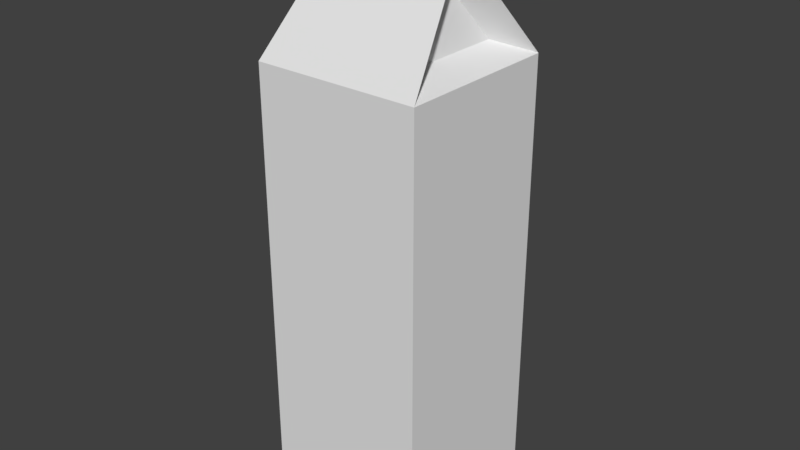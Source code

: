 # Source: milk_carton.blend  (saved by Blender 2.79.0; exported with 4.5.12 LTS)
import bpy
from mathutils import Matrix  # noqa: F401  (used for matrix-valued properties, if any)

bpy.ops.wm.read_factory_settings(use_empty=True)
scene = bpy.context.scene
scene.name = 'Scene'

# ---- collections
col_collection_1 = bpy.data.collections.new('Collection 1'); scene.collection.children.link(col_collection_1)

# ---- world
world_world = bpy.data.worlds.new('World'); scene.world = world_world
world_world.color = (0.05088, 0.05088, 0.05088)
world_world.use_sun_shadow = False
world_world.sun_shadow_jitter_overblur = 0.0
world_world.cycles.sampling_method = 'MANUAL'

# ---- meshes
me_cube_001 = bpy.data.meshes.new('Cube.001')
me_cube_001.from_pydata([(-0.3, 0.0, -0.3), (-0.3, 0.0, 0.3), (-0.3, 1.6, -0.3), (-0.3, 1.6, 0.3), (0.3, 0.0, -0.3), (0.3, 0.0, 0.3), (0.3, 1.6, -0.3), (0.3, 1.6, 0.3), (-0.2247, 1.953, 0.01626), (-0.2247, 1.953, -0.01626), (0.2247, 1.953, -0.01626), (0.2247, 1.953, 0.01626), (-0.2247, 2.059, 0.01626), (-0.2247, 2.059, -0.01626), (0.2247, 2.059, -0.01626), (0.2247, 2.059, 0.01626), (-0.1974, 1.652, 0.18), (-0.1974, 1.652, -0.18), (0.1974, 1.652, 0.18), (0.1974, 1.652, -0.18), (-0.1522, 1.864, 0.009757), (-0.1522, 1.864, -0.009756), (0.1522, 1.864, 0.009757), (0.1522, 1.864, -0.009756)], [], [(0, 1, 3, 2), (3, 7, 11, 8), (6, 7, 5, 4), (4, 5, 1, 0), (2, 6, 4, 0), (7, 3, 1, 5), (8, 11, 15, 12), (11, 7, 18, 22), (9, 2, 17, 21), (6, 2, 9, 10), (13, 12, 15, 14), (9, 8, 12, 13), (11, 10, 14, 15), (10, 9, 13, 14), (17, 16, 20, 21), (18, 19, 23, 22), (2, 3, 16, 17), (8, 9, 21, 20), (6, 10, 23, 19), (3, 8, 20, 16), (7, 6, 19, 18), (10, 11, 22, 23)])
me_cube_001.use_remesh_preserve_volume = False
me_cube_001.use_remesh_preserve_attributes = False
me_cube_001.use_mirror_vertex_groups = False
me_cube_001.update()

# ---- objects
ob_milk_carton = bpy.data.objects.new('milk_carton', me_cube_001)

# ---- transforms, parenting, visibility, modifiers, constraints
ob_milk_carton.location = (0.0, 0.0, 0.0)
ob_milk_carton.rotation_euler = (1.571, 2.22e-16, 2.22e-16)
ob_milk_carton.lineart.crease_threshold = 0.0

# ---- collection membership
col_collection_1.objects.link(ob_milk_carton)

# ---- scene / render settings (as saved in the file)
scene.frame_start = 1; scene.frame_end = 250; scene.frame_set(1)
scene.render.engine = 'BLENDER_EEVEE_NEXT'
scene.render.resolution_percentage = 50
scene.render.dither_intensity = 0.0
scene.cycles.use_denoising = False
scene.cycles.samples = 128
scene.cycles.sampling_pattern = 'TABULATED_SOBOL'
scene.cycles.use_adaptive_sampling = False
scene.cycles.use_light_tree = False
scene.cycles.blur_glossy = 0.0
scene.cycles.sample_clamp_indirect = 0.0
scene.view_settings.view_transform = 'Standard'
bpy.context.view_layer.update()

# ---- added for rendering (the .blend has no active camera and no usable light): camera, sun
cam_auto = bpy.data.cameras.new('AutoCamera')
cam_auto.lens = 50.0
cam_auto.sensor_width = 36.0
cam_auto.clip_end = 1000.0
ob_auto_camera = bpy.data.objects.new('AutoCamera', cam_auto)
scene.collection.objects.link(ob_auto_camera)
ob_auto_camera.location = (2.06059, -2.47271, 2.67805)
ob_auto_camera.rotation_euler = (1.09748, -7.21219e-08, 0.694738)
scene.camera = ob_auto_camera
light_auto_sun = bpy.data.lights.new('AutoSun', 'SUN')
light_auto_sun.energy = 3.0
light_auto_sun.angle = 0.0523599
ob_auto_sun = bpy.data.objects.new('AutoSun', light_auto_sun)
scene.collection.objects.link(ob_auto_sun)
ob_auto_sun.rotation_euler = (0.872665, 0.174533, 0.523599)
bpy.context.view_layer.update()
